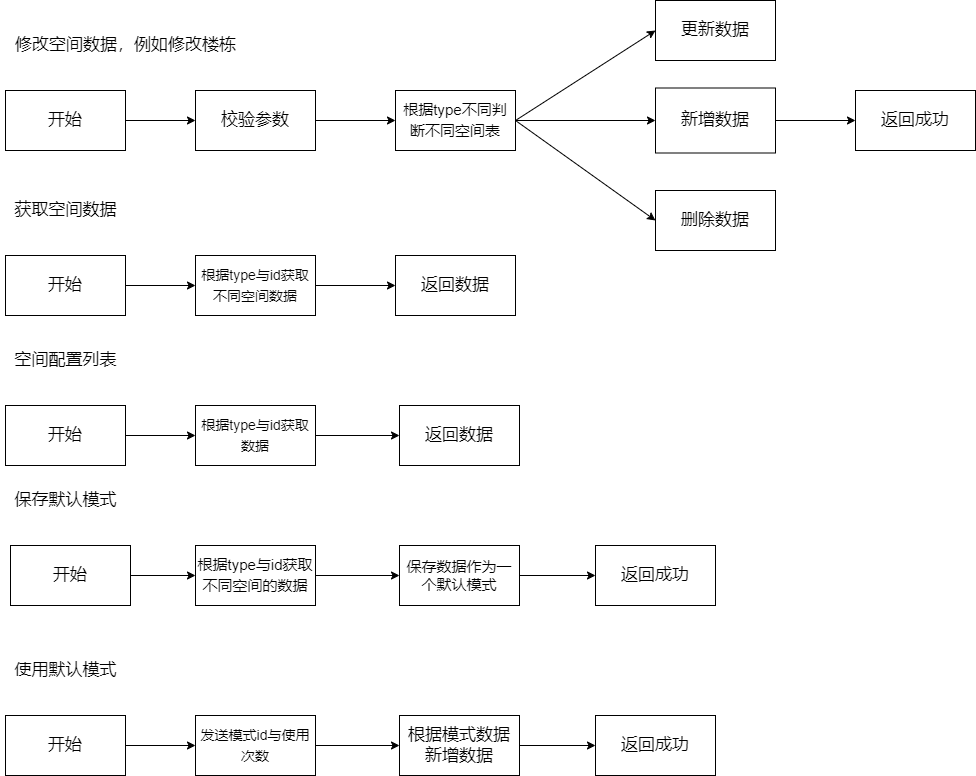

The diagram above was exported from draw.io. Its source (the exported page's mxGraphModel, read from the mxfile embedded in the PNG):
<mxGraphModel dx="1931" dy="651" grid="1" gridSize="10" guides="1" tooltips="1" connect="1" arrows="1" fold="1" page="1" pageScale="1" pageWidth="827" pageHeight="1169" math="0" shadow="0">
  <root>
    <mxCell id="WIyWlLk6GJQsqaUBKTNV-0" />
    <mxCell id="WIyWlLk6GJQsqaUBKTNV-1" parent="WIyWlLk6GJQsqaUBKTNV-0" />
    <mxCell id="IoDCGTJKa3QT33Nxj1lx-3" value="" style="edgeStyle=orthogonalEdgeStyle;rounded=0;orthogonalLoop=1;jettySize=auto;html=1;fontSize=17;" parent="WIyWlLk6GJQsqaUBKTNV-1" source="IoDCGTJKa3QT33Nxj1lx-0" target="IoDCGTJKa3QT33Nxj1lx-1" edge="1">
      <mxGeometry relative="1" as="geometry" />
    </mxCell>
    <mxCell id="IoDCGTJKa3QT33Nxj1lx-0" value="&lt;font style=&quot;font-size: 17px;&quot;&gt;开始&lt;/font&gt;" style="rounded=0;whiteSpace=wrap;html=1;" parent="WIyWlLk6GJQsqaUBKTNV-1" vertex="1">
      <mxGeometry x="-40" y="425" width="120" height="60" as="geometry" />
    </mxCell>
    <mxCell id="IoDCGTJKa3QT33Nxj1lx-5" value="" style="edgeStyle=orthogonalEdgeStyle;rounded=0;orthogonalLoop=1;jettySize=auto;html=1;fontSize=17;" parent="WIyWlLk6GJQsqaUBKTNV-1" target="IoDCGTJKa3QT33Nxj1lx-4" edge="1">
      <mxGeometry relative="1" as="geometry">
        <mxPoint x="470" y="455" as="sourcePoint" />
      </mxGeometry>
    </mxCell>
    <mxCell id="IoDCGTJKa3QT33Nxj1lx-16" value="" style="edgeStyle=orthogonalEdgeStyle;rounded=0;orthogonalLoop=1;jettySize=auto;html=1;fontSize=17;" parent="WIyWlLk6GJQsqaUBKTNV-1" source="IoDCGTJKa3QT33Nxj1lx-1" target="IoDCGTJKa3QT33Nxj1lx-15" edge="1">
      <mxGeometry relative="1" as="geometry" />
    </mxCell>
    <mxCell id="IoDCGTJKa3QT33Nxj1lx-1" value="校验参数" style="whiteSpace=wrap;html=1;fontSize=17;" parent="WIyWlLk6GJQsqaUBKTNV-1" vertex="1">
      <mxGeometry x="150" y="425" width="120" height="60" as="geometry" />
    </mxCell>
    <mxCell id="IoDCGTJKa3QT33Nxj1lx-2" value="修改空间数据，例如修改楼栋" style="text;html=1;align=center;verticalAlign=middle;resizable=0;points=[];autosize=1;strokeColor=none;fillColor=none;fontSize=17;" parent="WIyWlLk6GJQsqaUBKTNV-1" vertex="1">
      <mxGeometry x="-40" y="365" width="240" height="30" as="geometry" />
    </mxCell>
    <mxCell id="IoDCGTJKa3QT33Nxj1lx-57" value="" style="edgeStyle=orthogonalEdgeStyle;rounded=0;orthogonalLoop=1;jettySize=auto;html=1;fontSize=15;" parent="WIyWlLk6GJQsqaUBKTNV-1" source="IoDCGTJKa3QT33Nxj1lx-4" edge="1">
      <mxGeometry relative="1" as="geometry">
        <mxPoint x="810" y="455" as="targetPoint" />
      </mxGeometry>
    </mxCell>
    <mxCell id="IoDCGTJKa3QT33Nxj1lx-4" value="&lt;font style=&quot;font-size: 17px;&quot;&gt;新增数据&lt;br&gt;&lt;/font&gt;" style="whiteSpace=wrap;html=1;fontSize=17;" parent="WIyWlLk6GJQsqaUBKTNV-1" vertex="1">
      <mxGeometry x="610" y="422.5" width="120" height="65" as="geometry" />
    </mxCell>
    <mxCell id="IoDCGTJKa3QT33Nxj1lx-9" value="&lt;font style=&quot;font-size: 17px;&quot;&gt;更新数据&lt;/font&gt;" style="whiteSpace=wrap;html=1;fontSize=12;" parent="WIyWlLk6GJQsqaUBKTNV-1" vertex="1">
      <mxGeometry x="610" y="335" width="120" height="60" as="geometry" />
    </mxCell>
    <mxCell id="IoDCGTJKa3QT33Nxj1lx-11" value="" style="endArrow=classic;html=1;rounded=0;fontSize=12;entryX=0;entryY=0.5;entryDx=0;entryDy=0;exitX=1;exitY=0.5;exitDx=0;exitDy=0;" parent="WIyWlLk6GJQsqaUBKTNV-1" edge="1">
      <mxGeometry width="50" height="50" relative="1" as="geometry">
        <mxPoint x="470" y="455" as="sourcePoint" />
        <mxPoint x="610" y="365" as="targetPoint" />
      </mxGeometry>
    </mxCell>
    <mxCell id="IoDCGTJKa3QT33Nxj1lx-12" value="&lt;font style=&quot;font-size: 17px;&quot;&gt;删除数据&lt;/font&gt;" style="whiteSpace=wrap;html=1;fontSize=12;" parent="WIyWlLk6GJQsqaUBKTNV-1" vertex="1">
      <mxGeometry x="610" y="525" width="120" height="60" as="geometry" />
    </mxCell>
    <mxCell id="IoDCGTJKa3QT33Nxj1lx-13" value="" style="endArrow=classic;html=1;rounded=0;fontSize=12;entryX=0;entryY=0.5;entryDx=0;entryDy=0;exitX=1;exitY=0.5;exitDx=0;exitDy=0;" parent="WIyWlLk6GJQsqaUBKTNV-1" target="IoDCGTJKa3QT33Nxj1lx-12" edge="1">
      <mxGeometry width="50" height="50" relative="1" as="geometry">
        <mxPoint x="470" y="455" as="sourcePoint" />
        <mxPoint x="620" y="375" as="targetPoint" />
      </mxGeometry>
    </mxCell>
    <mxCell id="IoDCGTJKa3QT33Nxj1lx-15" value="&lt;font style=&quot;font-size: 15px;&quot;&gt;根据type不同判断不同空间表&lt;/font&gt;" style="whiteSpace=wrap;html=1;fontSize=17;" parent="WIyWlLk6GJQsqaUBKTNV-1" vertex="1">
      <mxGeometry x="350" y="425" width="120" height="60" as="geometry" />
    </mxCell>
    <mxCell id="IoDCGTJKa3QT33Nxj1lx-21" value="保存默认模式" style="text;html=1;align=center;verticalAlign=middle;resizable=0;points=[];autosize=1;strokeColor=none;fillColor=none;fontSize=17;" parent="WIyWlLk6GJQsqaUBKTNV-1" vertex="1">
      <mxGeometry x="-45" y="820" width="130" height="30" as="geometry" />
    </mxCell>
    <mxCell id="IoDCGTJKa3QT33Nxj1lx-27" value="" style="edgeStyle=orthogonalEdgeStyle;rounded=0;orthogonalLoop=1;jettySize=auto;html=1;fontSize=17;" parent="WIyWlLk6GJQsqaUBKTNV-1" source="IoDCGTJKa3QT33Nxj1lx-22" target="IoDCGTJKa3QT33Nxj1lx-24" edge="1">
      <mxGeometry relative="1" as="geometry" />
    </mxCell>
    <mxCell id="IoDCGTJKa3QT33Nxj1lx-22" value="开始" style="whiteSpace=wrap;html=1;fontSize=17;" parent="WIyWlLk6GJQsqaUBKTNV-1" vertex="1">
      <mxGeometry x="-35" y="880" width="120" height="60" as="geometry" />
    </mxCell>
    <mxCell id="UAXKuTJG1eGBN2E8aJ9T-1" value="" style="edgeStyle=orthogonalEdgeStyle;rounded=0;orthogonalLoop=1;jettySize=auto;html=1;" edge="1" parent="WIyWlLk6GJQsqaUBKTNV-1" source="IoDCGTJKa3QT33Nxj1lx-24" target="UAXKuTJG1eGBN2E8aJ9T-0">
      <mxGeometry relative="1" as="geometry" />
    </mxCell>
    <mxCell id="IoDCGTJKa3QT33Nxj1lx-24" value="&lt;font style=&quot;font-size: 15px;&quot;&gt;根据type与id获取不同空间的数据&lt;/font&gt;" style="whiteSpace=wrap;html=1;fontSize=17;" parent="WIyWlLk6GJQsqaUBKTNV-1" vertex="1">
      <mxGeometry x="150" y="880" width="120" height="60" as="geometry" />
    </mxCell>
    <mxCell id="IoDCGTJKa3QT33Nxj1lx-28" value="返回成功" style="whiteSpace=wrap;html=1;fontSize=17;" parent="WIyWlLk6GJQsqaUBKTNV-1" vertex="1">
      <mxGeometry x="550" y="880" width="120" height="60" as="geometry" />
    </mxCell>
    <mxCell id="IoDCGTJKa3QT33Nxj1lx-30" value="使用默认模式" style="text;html=1;align=center;verticalAlign=middle;resizable=0;points=[];autosize=1;strokeColor=none;fillColor=none;fontSize=17;" parent="WIyWlLk6GJQsqaUBKTNV-1" vertex="1">
      <mxGeometry x="-45" y="990" width="130" height="30" as="geometry" />
    </mxCell>
    <mxCell id="IoDCGTJKa3QT33Nxj1lx-31" value="" style="edgeStyle=orthogonalEdgeStyle;rounded=0;orthogonalLoop=1;jettySize=auto;html=1;fontSize=17;" parent="WIyWlLk6GJQsqaUBKTNV-1" source="IoDCGTJKa3QT33Nxj1lx-32" target="IoDCGTJKa3QT33Nxj1lx-34" edge="1">
      <mxGeometry relative="1" as="geometry" />
    </mxCell>
    <mxCell id="IoDCGTJKa3QT33Nxj1lx-32" value="开始" style="whiteSpace=wrap;html=1;fontSize=17;" parent="WIyWlLk6GJQsqaUBKTNV-1" vertex="1">
      <mxGeometry x="-40" y="1050" width="120" height="60" as="geometry" />
    </mxCell>
    <mxCell id="IoDCGTJKa3QT33Nxj1lx-33" value="" style="edgeStyle=orthogonalEdgeStyle;rounded=0;orthogonalLoop=1;jettySize=auto;html=1;fontSize=17;" parent="WIyWlLk6GJQsqaUBKTNV-1" source="IoDCGTJKa3QT33Nxj1lx-34" target="IoDCGTJKa3QT33Nxj1lx-35" edge="1">
      <mxGeometry relative="1" as="geometry" />
    </mxCell>
    <mxCell id="IoDCGTJKa3QT33Nxj1lx-34" value="&lt;font style=&quot;font-size: 14px;&quot;&gt;发送模式id与使用次数&lt;/font&gt;" style="whiteSpace=wrap;html=1;fontSize=17;" parent="WIyWlLk6GJQsqaUBKTNV-1" vertex="1">
      <mxGeometry x="150" y="1050" width="120" height="60" as="geometry" />
    </mxCell>
    <mxCell id="IoDCGTJKa3QT33Nxj1lx-37" value="" style="edgeStyle=orthogonalEdgeStyle;rounded=0;orthogonalLoop=1;jettySize=auto;html=1;fontSize=14;" parent="WIyWlLk6GJQsqaUBKTNV-1" source="IoDCGTJKa3QT33Nxj1lx-35" target="IoDCGTJKa3QT33Nxj1lx-36" edge="1">
      <mxGeometry relative="1" as="geometry" />
    </mxCell>
    <mxCell id="IoDCGTJKa3QT33Nxj1lx-35" value="根据模式数据新增数据" style="whiteSpace=wrap;html=1;fontSize=17;" parent="WIyWlLk6GJQsqaUBKTNV-1" vertex="1">
      <mxGeometry x="354" y="1050" width="120" height="60" as="geometry" />
    </mxCell>
    <mxCell id="IoDCGTJKa3QT33Nxj1lx-36" value="返回成功" style="whiteSpace=wrap;html=1;fontSize=17;" parent="WIyWlLk6GJQsqaUBKTNV-1" vertex="1">
      <mxGeometry x="550" y="1050" width="120" height="60" as="geometry" />
    </mxCell>
    <mxCell id="IoDCGTJKa3QT33Nxj1lx-38" value="获取空间数据" style="text;html=1;align=center;verticalAlign=middle;resizable=0;points=[];autosize=1;strokeColor=none;fillColor=none;fontSize=17;" parent="WIyWlLk6GJQsqaUBKTNV-1" vertex="1">
      <mxGeometry x="-45" y="530" width="130" height="30" as="geometry" />
    </mxCell>
    <mxCell id="IoDCGTJKa3QT33Nxj1lx-39" value="" style="edgeStyle=orthogonalEdgeStyle;rounded=0;orthogonalLoop=1;jettySize=auto;html=1;fontSize=17;" parent="WIyWlLk6GJQsqaUBKTNV-1" source="IoDCGTJKa3QT33Nxj1lx-40" target="IoDCGTJKa3QT33Nxj1lx-42" edge="1">
      <mxGeometry relative="1" as="geometry" />
    </mxCell>
    <mxCell id="IoDCGTJKa3QT33Nxj1lx-40" value="开始" style="whiteSpace=wrap;html=1;fontSize=17;" parent="WIyWlLk6GJQsqaUBKTNV-1" vertex="1">
      <mxGeometry x="-40" y="590" width="120" height="60" as="geometry" />
    </mxCell>
    <mxCell id="IoDCGTJKa3QT33Nxj1lx-41" value="" style="edgeStyle=orthogonalEdgeStyle;rounded=0;orthogonalLoop=1;jettySize=auto;html=1;fontSize=17;" parent="WIyWlLk6GJQsqaUBKTNV-1" source="IoDCGTJKa3QT33Nxj1lx-42" target="IoDCGTJKa3QT33Nxj1lx-44" edge="1">
      <mxGeometry relative="1" as="geometry" />
    </mxCell>
    <mxCell id="IoDCGTJKa3QT33Nxj1lx-42" value="&lt;span style=&quot;font-size: 14px;&quot;&gt;根据type与id获取不同空间数据&lt;/span&gt;" style="whiteSpace=wrap;html=1;fontSize=17;" parent="WIyWlLk6GJQsqaUBKTNV-1" vertex="1">
      <mxGeometry x="150" y="590" width="120" height="60" as="geometry" />
    </mxCell>
    <mxCell id="IoDCGTJKa3QT33Nxj1lx-44" value="返回数据" style="whiteSpace=wrap;html=1;fontSize=17;" parent="WIyWlLk6GJQsqaUBKTNV-1" vertex="1">
      <mxGeometry x="350" y="590" width="120" height="60" as="geometry" />
    </mxCell>
    <mxCell id="IoDCGTJKa3QT33Nxj1lx-46" value="空间配置列表" style="text;html=1;align=center;verticalAlign=middle;resizable=0;points=[];autosize=1;strokeColor=none;fillColor=none;fontSize=17;" parent="WIyWlLk6GJQsqaUBKTNV-1" vertex="1">
      <mxGeometry x="-45" y="680" width="130" height="30" as="geometry" />
    </mxCell>
    <mxCell id="IoDCGTJKa3QT33Nxj1lx-47" value="" style="edgeStyle=orthogonalEdgeStyle;rounded=0;orthogonalLoop=1;jettySize=auto;html=1;fontSize=17;" parent="WIyWlLk6GJQsqaUBKTNV-1" source="IoDCGTJKa3QT33Nxj1lx-48" target="IoDCGTJKa3QT33Nxj1lx-50" edge="1">
      <mxGeometry relative="1" as="geometry" />
    </mxCell>
    <mxCell id="IoDCGTJKa3QT33Nxj1lx-48" value="开始" style="whiteSpace=wrap;html=1;fontSize=17;" parent="WIyWlLk6GJQsqaUBKTNV-1" vertex="1">
      <mxGeometry x="-40" y="740" width="120" height="60" as="geometry" />
    </mxCell>
    <mxCell id="IoDCGTJKa3QT33Nxj1lx-49" value="" style="edgeStyle=orthogonalEdgeStyle;rounded=0;orthogonalLoop=1;jettySize=auto;html=1;fontSize=17;" parent="WIyWlLk6GJQsqaUBKTNV-1" source="IoDCGTJKa3QT33Nxj1lx-50" target="IoDCGTJKa3QT33Nxj1lx-51" edge="1">
      <mxGeometry relative="1" as="geometry" />
    </mxCell>
    <mxCell id="IoDCGTJKa3QT33Nxj1lx-50" value="&lt;span style=&quot;font-size: 14px;&quot;&gt;根据type与id获取数据&lt;/span&gt;" style="whiteSpace=wrap;html=1;fontSize=17;" parent="WIyWlLk6GJQsqaUBKTNV-1" vertex="1">
      <mxGeometry x="150" y="740" width="120" height="60" as="geometry" />
    </mxCell>
    <mxCell id="IoDCGTJKa3QT33Nxj1lx-51" value="返回数据" style="whiteSpace=wrap;html=1;fontSize=17;" parent="WIyWlLk6GJQsqaUBKTNV-1" vertex="1">
      <mxGeometry x="354" y="740" width="120" height="60" as="geometry" />
    </mxCell>
    <mxCell id="IoDCGTJKa3QT33Nxj1lx-56" value="返回成功" style="whiteSpace=wrap;html=1;fontSize=17;" parent="WIyWlLk6GJQsqaUBKTNV-1" vertex="1">
      <mxGeometry x="810" y="425" width="120" height="60" as="geometry" />
    </mxCell>
    <mxCell id="UAXKuTJG1eGBN2E8aJ9T-5" value="" style="edgeStyle=orthogonalEdgeStyle;rounded=0;orthogonalLoop=1;jettySize=auto;html=1;" edge="1" parent="WIyWlLk6GJQsqaUBKTNV-1" source="UAXKuTJG1eGBN2E8aJ9T-0" target="IoDCGTJKa3QT33Nxj1lx-28">
      <mxGeometry relative="1" as="geometry" />
    </mxCell>
    <mxCell id="UAXKuTJG1eGBN2E8aJ9T-0" value="&lt;font style=&quot;font-size: 15px;&quot;&gt;保存数据作为一个默认模式&lt;/font&gt;" style="whiteSpace=wrap;html=1;" vertex="1" parent="WIyWlLk6GJQsqaUBKTNV-1">
      <mxGeometry x="354" y="880" width="120" height="60" as="geometry" />
    </mxCell>
  </root>
</mxGraphModel>